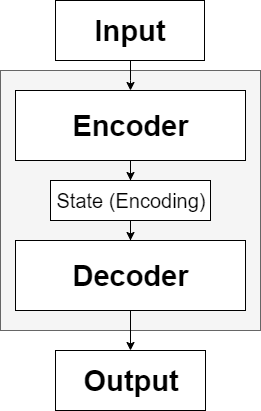

The diagram above was exported from draw.io. Its source (the exported page's mxGraphModel, read from the mxfile embedded in the PNG):
<mxGraphModel dx="1408" dy="544" grid="1" gridSize="10" guides="1" tooltips="1" connect="1" arrows="1" fold="1" page="1" pageScale="1" pageWidth="850" pageHeight="1100" math="0" shadow="0">
  <root>
    <mxCell id="0" />
    <mxCell id="1" parent="0" />
    <mxCell id="YJAQwt0U9-sqgYGkkfgA-19" value="" style="whiteSpace=wrap;html=1;aspect=fixed;shadow=0;fillColor=#f5f5f5;strokeColor=#666666;fontColor=#333333;" vertex="1" parent="1">
      <mxGeometry x="295" y="90" width="260" height="260" as="geometry" />
    </mxCell>
    <mxCell id="YJAQwt0U9-sqgYGkkfgA-11" value="" style="edgeStyle=orthogonalEdgeStyle;rounded=0;orthogonalLoop=1;jettySize=auto;html=1;" edge="1" parent="1" source="YJAQwt0U9-sqgYGkkfgA-5" target="YJAQwt0U9-sqgYGkkfgA-10">
      <mxGeometry relative="1" as="geometry" />
    </mxCell>
    <mxCell id="YJAQwt0U9-sqgYGkkfgA-5" value="&lt;font style=&quot;font-size: 29px&quot;&gt;&lt;b&gt;Input&lt;/b&gt;&lt;/font&gt;" style="rounded=0;whiteSpace=wrap;html=1;shadow=0;" vertex="1" parent="1">
      <mxGeometry x="350" y="20" width="149" height="60" as="geometry" />
    </mxCell>
    <mxCell id="YJAQwt0U9-sqgYGkkfgA-13" value="" style="edgeStyle=orthogonalEdgeStyle;rounded=0;orthogonalLoop=1;jettySize=auto;html=1;" edge="1" parent="1" source="YJAQwt0U9-sqgYGkkfgA-10" target="YJAQwt0U9-sqgYGkkfgA-12">
      <mxGeometry relative="1" as="geometry" />
    </mxCell>
    <mxCell id="YJAQwt0U9-sqgYGkkfgA-10" value="&lt;font style=&quot;font-size: 29px&quot;&gt;&lt;b&gt;Encoder&lt;/b&gt;&lt;/font&gt;" style="rounded=0;whiteSpace=wrap;html=1;shadow=0;" vertex="1" parent="1">
      <mxGeometry x="310" y="110" width="230" height="70" as="geometry" />
    </mxCell>
    <mxCell id="YJAQwt0U9-sqgYGkkfgA-16" value="" style="edgeStyle=orthogonalEdgeStyle;rounded=0;orthogonalLoop=1;jettySize=auto;html=1;" edge="1" parent="1" source="YJAQwt0U9-sqgYGkkfgA-12" target="YJAQwt0U9-sqgYGkkfgA-15">
      <mxGeometry relative="1" as="geometry" />
    </mxCell>
    <mxCell id="YJAQwt0U9-sqgYGkkfgA-12" value="&lt;font style=&quot;font-size: 20px&quot;&gt;State (Encoding)&lt;/font&gt;" style="rounded=0;whiteSpace=wrap;html=1;shadow=0;" vertex="1" parent="1">
      <mxGeometry x="345" y="200" width="160" height="40" as="geometry" />
    </mxCell>
    <mxCell id="YJAQwt0U9-sqgYGkkfgA-18" value="" style="edgeStyle=orthogonalEdgeStyle;rounded=0;orthogonalLoop=1;jettySize=auto;html=1;" edge="1" parent="1" source="YJAQwt0U9-sqgYGkkfgA-15" target="YJAQwt0U9-sqgYGkkfgA-17">
      <mxGeometry relative="1" as="geometry" />
    </mxCell>
    <mxCell id="YJAQwt0U9-sqgYGkkfgA-15" value="&lt;font style=&quot;font-size: 29px&quot;&gt;&lt;b&gt;Decoder&lt;/b&gt;&lt;/font&gt;" style="rounded=0;whiteSpace=wrap;html=1;shadow=0;" vertex="1" parent="1">
      <mxGeometry x="310" y="260" width="230" height="70" as="geometry" />
    </mxCell>
    <mxCell id="YJAQwt0U9-sqgYGkkfgA-17" value="&lt;font style=&quot;font-size: 29px&quot;&gt;&lt;b&gt;Output&lt;/b&gt;&lt;/font&gt;" style="rounded=0;whiteSpace=wrap;html=1;shadow=0;" vertex="1" parent="1">
      <mxGeometry x="350" y="370" width="150" height="60" as="geometry" />
    </mxCell>
  </root>
</mxGraphModel>